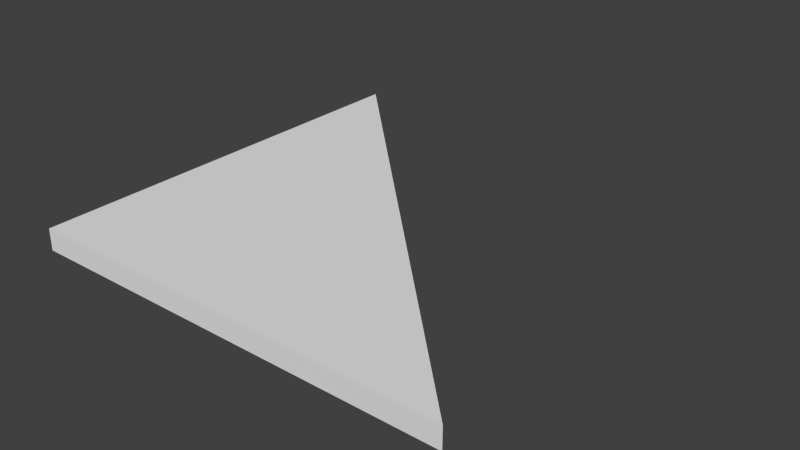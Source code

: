 # Source: wedge.blend  (saved by Blender 2.76.0; exported with 4.5.12 LTS)
import bpy
from mathutils import Matrix  # noqa: F401  (used for matrix-valued properties, if any)

bpy.ops.wm.read_factory_settings(use_empty=True)
scene = bpy.context.scene
scene.name = 'Scene'

# ---- collections
col_collection_1 = bpy.data.collections.new('Collection 1'); scene.collection.children.link(col_collection_1)

# ---- world
world_world = bpy.data.worlds.new('World'); scene.world = world_world
world_world.color = (0.05088, 0.05088, 0.05088)
world_world.use_sun_shadow = False
world_world.sun_shadow_jitter_overblur = 0.0
world_world.cycles.sampling_method = 'MANUAL'
world_world.cycles.sample_map_resolution = 256

# ---- meshes
me_cube_001 = bpy.data.meshes.new('Cube.001')
me_cube_001.from_pydata([(-1.0, -1.0, -1.0), (-1.0, -1.0, 1.0), (-1.0, 1.0, -1.0), (-1.0, 1.0, 1.0), (1.0, -1.0, -1.0), (1.0, -1.0, 1.0)], [], [(1, 3, 2, 0), (2, 3, 5, 4), (5, 1, 0, 4), (1, 5, 3), (0, 2, 4)])
me_cube_001.use_remesh_preserve_volume = False
me_cube_001.use_remesh_preserve_attributes = False
me_cube_001.use_mirror_vertex_groups = False
me_cube_001.update()

# ---- objects
ob_cube = bpy.data.objects.new('Cube', me_cube_001)

# ---- transforms, parenting, visibility, modifiers, constraints
ob_cube.location = (0.0, 0.0, 0.0)
ob_cube.scale = (1.0, 1.0, 0.05)
ob_cube.lineart.crease_threshold = 0.0

# ---- collection membership
col_collection_1.objects.link(ob_cube)

# ---- scene / render settings (as saved in the file)
scene.frame_start = 1; scene.frame_end = 250; scene.frame_set(1)
scene.render.engine = 'BLENDER_EEVEE_NEXT'
scene.render.resolution_percentage = 50
scene.render.dither_intensity = 0.0
scene.cycles.use_denoising = False
scene.cycles.samples = 10
scene.cycles.sampling_pattern = 'TABULATED_SOBOL'
scene.cycles.light_sampling_threshold = 0.0
scene.cycles.use_adaptive_sampling = False
scene.cycles.use_light_tree = False
scene.cycles.blur_glossy = 0.0
scene.cycles.pixel_filter_type = 'GAUSSIAN'
scene.cycles.sample_clamp_indirect = 0.0
scene.view_settings.view_transform = 'Standard'
bpy.context.view_layer.update()

# ---- added for rendering (the .blend has no active camera and no usable light): camera, sun
cam_auto = bpy.data.cameras.new('AutoCamera')
cam_auto.lens = 50.0
cam_auto.sensor_width = 36.0
cam_auto.clip_end = 1000.0
ob_auto_camera = bpy.data.objects.new('AutoCamera', cam_auto)
scene.collection.objects.link(ob_auto_camera)
ob_auto_camera.location = (2.61857, -3.14228, 2.09485)
ob_auto_camera.rotation_euler = (1.09748, -7.21219e-08, 0.694738)
scene.camera = ob_auto_camera
light_auto_sun = bpy.data.lights.new('AutoSun', 'SUN')
light_auto_sun.energy = 3.0
light_auto_sun.angle = 0.0523599
ob_auto_sun = bpy.data.objects.new('AutoSun', light_auto_sun)
scene.collection.objects.link(ob_auto_sun)
ob_auto_sun.rotation_euler = (0.872665, 0.174533, 0.523599)
bpy.context.view_layer.update()

